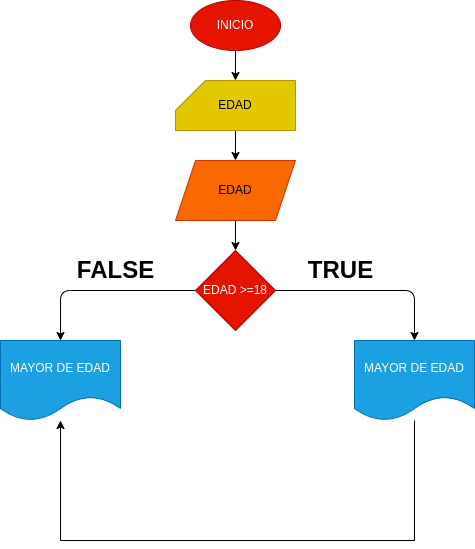

The diagram above was exported from draw.io. Its source (the exported page's mxGraphModel, read from the mxfile embedded in the PNG):
<mxGraphModel dx="644" dy="409" grid="1" gridSize="10" guides="1" tooltips="1" connect="1" arrows="1" fold="1" page="1" pageScale="1" pageWidth="827" pageHeight="1169" math="0" shadow="0">
  <root>
    <mxCell id="0" />
    <mxCell id="1" parent="0" />
    <mxCell id="5" value="" style="edgeStyle=none;html=1;" edge="1" parent="1" source="2" target="3">
      <mxGeometry relative="1" as="geometry" />
    </mxCell>
    <mxCell id="2" value="INICIO" style="ellipse;whiteSpace=wrap;html=1;fillColor=#e51400;fontColor=#ffffff;strokeColor=#B20000;" vertex="1" parent="1">
      <mxGeometry x="190" y="20" width="90" height="50" as="geometry" />
    </mxCell>
    <mxCell id="7" value="" style="edgeStyle=none;html=1;" edge="1" parent="1" source="3" target="6">
      <mxGeometry relative="1" as="geometry" />
    </mxCell>
    <mxCell id="3" value="EDAD" style="shape=card;whiteSpace=wrap;html=1;fillColor=#e3c800;strokeColor=#B09500;fontColor=#000000;" vertex="1" parent="1">
      <mxGeometry x="175" y="100" width="120" height="50" as="geometry" />
    </mxCell>
    <mxCell id="9" value="" style="edgeStyle=none;html=1;" edge="1" parent="1" source="6" target="8">
      <mxGeometry relative="1" as="geometry" />
    </mxCell>
    <mxCell id="6" value="EDAD" style="shape=parallelogram;perimeter=parallelogramPerimeter;whiteSpace=wrap;html=1;fixedSize=1;fillColor=#fa6800;fontColor=#000000;strokeColor=#C73500;" vertex="1" parent="1">
      <mxGeometry x="175" y="180" width="120" height="60" as="geometry" />
    </mxCell>
    <mxCell id="12" value="" style="edgeStyle=none;html=1;fontColor=#FF6666;" edge="1" parent="1" source="8" target="11">
      <mxGeometry relative="1" as="geometry">
        <Array as="points">
          <mxPoint x="414" y="310" />
        </Array>
      </mxGeometry>
    </mxCell>
    <mxCell id="14" style="edgeStyle=none;html=1;fontColor=#FF6666;" edge="1" parent="1" source="8" target="13">
      <mxGeometry relative="1" as="geometry">
        <Array as="points">
          <mxPoint x="60" y="310" />
        </Array>
      </mxGeometry>
    </mxCell>
    <mxCell id="8" value="EDAD &amp;gt;=18" style="rhombus;whiteSpace=wrap;html=1;fillColor=#e51400;strokeColor=#B20000;fontColor=#ffffff;" vertex="1" parent="1">
      <mxGeometry x="195" y="270" width="80" height="80" as="geometry" />
    </mxCell>
    <mxCell id="15" style="edgeStyle=none;html=1;fontColor=#FF6666;strokeWidth=1;strokeColor=default;rounded=0;" edge="1" parent="1" source="11" target="13">
      <mxGeometry relative="1" as="geometry">
        <Array as="points">
          <mxPoint x="414" y="560" />
          <mxPoint x="60" y="560" />
        </Array>
      </mxGeometry>
    </mxCell>
    <mxCell id="11" value="MAYOR DE EDAD" style="shape=document;whiteSpace=wrap;html=1;boundedLbl=1;fillColor=#1ba1e2;strokeColor=#006EAF;fontColor=#ffffff;" vertex="1" parent="1">
      <mxGeometry x="354" y="360" width="120" height="80" as="geometry" />
    </mxCell>
    <mxCell id="13" value="MAYOR DE EDAD" style="shape=document;whiteSpace=wrap;html=1;boundedLbl=1;fillColor=#1ba1e2;strokeColor=#006EAF;fontColor=#ffffff;" vertex="1" parent="1">
      <mxGeometry y="360" width="120" height="80" as="geometry" />
    </mxCell>
    <mxCell id="16" value="TRUE" style="text;strokeColor=none;fillColor=none;html=1;fontSize=24;fontStyle=1;verticalAlign=middle;align=center;labelBackgroundColor=none;fontColor=default;" vertex="1" parent="1">
      <mxGeometry x="280" y="270" width="120" height="40" as="geometry" />
    </mxCell>
    <mxCell id="17" value="FALSE" style="text;strokeColor=none;fillColor=none;html=1;fontSize=24;fontStyle=1;verticalAlign=middle;align=center;labelBackgroundColor=none;fontColor=default;" vertex="1" parent="1">
      <mxGeometry x="55" y="270" width="120" height="40" as="geometry" />
    </mxCell>
  </root>
</mxGraphModel>